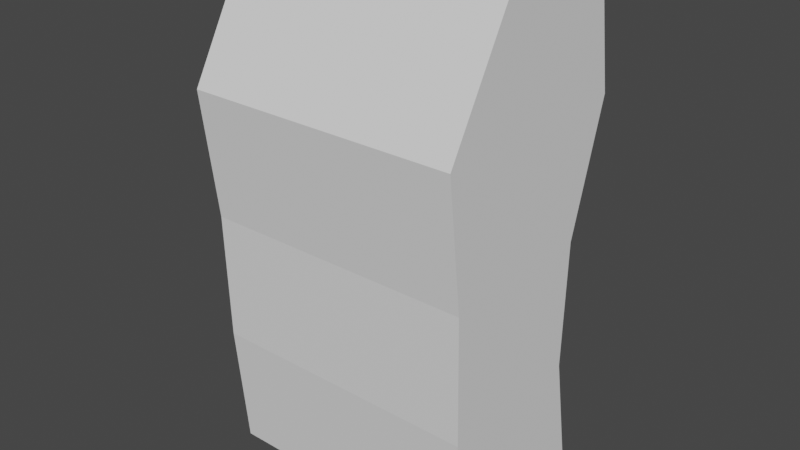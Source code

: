 # Source: Model.blend  (saved by Blender 2.80.75; exported with 4.5.12 LTS)
import bpy
from mathutils import Matrix  # noqa: F401  (used for matrix-valued properties, if any)

bpy.ops.wm.read_factory_settings(use_empty=True)
scene = bpy.context.scene
scene.name = 'Scene'

# ---- collections
col_collection = bpy.data.collections.new('Collection'); scene.collection.children.link(col_collection)

# ---- world
world_world = bpy.data.worlds.new('World'); scene.world = world_world
world_world.use_nodes = True; world_world.node_tree.nodes.clear()
_N = world_world.node_tree.nodes; _L = world_world.node_tree.links
n0 = _N.new('ShaderNodeOutputWorld'); n0.name = 'World Output'; n0.location = (300, 300)
n1 = _N.new('ShaderNodeBackground'); n1.name = 'Background'; n1.location = (10, 300)
n1.inputs[0].default_value = (0.05088, 0.05088, 0.05088, 1.0)
_L.new(n1.outputs[0], n0.inputs[0])
n0.is_active_output = True
world_world.color = (0.05088, 0.05088, 0.05088)
world_world.use_sun_shadow = False
world_world.sun_shadow_jitter_overblur = 0.0

# ---- meshes
me_cube_001 = bpy.data.meshes.new('Cube.001')
me_cube_001.from_pydata([(0.4, -0.22, 0.0), (0.4, -0.0975, 1.5), (0.4, 0.265, 0.0), (0.4, 0.2547, 1.5), (0.0, 0.265, 0.0), (0.0, 0.2547, 1.5), (0.0, -0.22, 0.0), (0.0, -0.0975, 1.5), (0.4, 0.32, 1.125), (0.4, 0.21, 0.75), (0.4, 0.2, 0.375), (0.4, -0.31, 1.125), (0.4, -0.265, 0.75), (0.4, -0.255, 0.375), (0.0, -0.31, 1.125), (0.0, -0.265, 0.75), (0.0, -0.255, 0.375), (0.0, 0.32, 1.125), (0.0, 0.21, 0.75), (0.0, 0.2, 0.375)], [], [(17, 5, 3, 8), (8, 3, 1, 11), (4, 2, 0, 6), (3, 5, 7, 1), (11, 1, 7, 14), (0, 13, 16, 6), (13, 12, 15, 16), (12, 11, 14, 15), (2, 10, 13, 0), (10, 9, 12, 13), (9, 8, 11, 12), (4, 19, 10, 2), (19, 18, 9, 10), (18, 17, 8, 9)])
_uv = me_cube_001.uv_layers.new(name='UVMap')
_uv.uv.foreach_set('vector', [0.5625, 0.375, 0.625, 0.375, 0.625, 0.5, 0.5625, 0.5, 0.5625, 0.5, 0.625, 0.5, 0.625, 0.75, 0.5625, 0.75, 0.25, 0.5, 0.375, 0.5, 0.375, 0.75, 0.25, 0.75, 0.625, 0.5, 0.75, 0.5, 0.75, 0.75, 0.625, 0.75, 0.5625, 0.75, 0.625, 0.75, 0.625, 0.875, 0.5625, 0.875, 0.375, 0.75, 0.4375, 0.75, 0.4375, 0.875, 0.375, 0.875, 0.4375, 0.75, 0.5, 0.75, 0.5, 0.875, 0.4375, 0.875, 0.5, 0.75, 0.5625, 0.75, 0.5625, 0.875, 0.5, 0.875, 0.375, 0.5, 0.4375, 0.5, 0.4375, 0.75, 0.375, 0.75, 0.4375, 0.5, 0.5, 0.5, 0.5, 0.75, 0.4375, 0.75, 0.5, 0.5, 0.5625, 0.5, 0.5625, 0.75, 0.5, 0.75, 0.375, 0.375, 0.4375, 0.375, 0.4375, 0.5, 0.375, 0.5, 0.4375, 0.375, 0.5, 0.375, 0.5, 0.5, 0.4375, 0.5, 0.5, 0.375, 0.5625, 0.375, 0.5625, 0.5, 0.5, 0.5])
me_cube_001.use_remesh_preserve_volume = False
me_cube_001.use_remesh_preserve_attributes = False
me_cube_001.use_mirror_vertex_groups = False
me_cube_001.update()

# ---- objects
ob_front_image = bpy.data.objects.new('Front_Image', None)
ob_side_image = bpy.data.objects.new('Side_Image', None)
ob_player_model = bpy.data.objects.new('Player_Model', me_cube_001)

# ---- transforms, parenting, visibility, modifiers, constraints
ob_front_image.location = (0.0, 0.0, 0.0)
ob_front_image.rotation_euler = (1.571, -0.0, -0.0)
ob_front_image.empty_display_type = 'IMAGE'
ob_front_image.empty_display_size = 5.0
ob_front_image.empty_image_depth = 'BACK'
ob_front_image.show_empty_image_perspective = False
ob_front_image.empty_image_side = 'FRONT'
ob_front_image.lineart.crease_threshold = 0.0
ob_side_image.location = (0.0, 0.0, 0.0)
ob_side_image.rotation_euler = (1.571, -0.0, 1.571)
ob_side_image.empty_display_type = 'IMAGE'
ob_side_image.empty_display_size = 5.0
ob_side_image.empty_image_depth = 'BACK'
ob_side_image.show_empty_image_perspective = False
ob_side_image.empty_image_side = 'FRONT'
ob_side_image.lineart.crease_threshold = 0.0
ob_player_model.location = (0.0, 0.0, 0.0)
ob_player_model.lineart.crease_threshold = 0.0
_m = ob_player_model.modifiers.new('Mirror', 'MIRROR')
_m.use_clip = True

# ---- collection membership
col_collection.objects.link(ob_front_image)
col_collection.objects.link(ob_side_image)
col_collection.objects.link(ob_player_model)

# ---- scene / render settings (as saved in the file)
scene.frame_start = 1; scene.frame_end = 250; scene.frame_set(1)
scene.render.engine = 'BLENDER_EEVEE_NEXT'
scene.cycles.use_denoising = False
scene.cycles.samples = 128
scene.cycles.sampling_pattern = 'TABULATED_SOBOL'
scene.cycles.use_adaptive_sampling = False
scene.cycles.use_light_tree = False
scene.view_settings.view_transform = 'Filmic'
bpy.context.view_layer.update()

# ---- added for rendering (the .blend has no active camera and no usable light): camera, sun
cam_auto = bpy.data.cameras.new('AutoCamera')
cam_auto.lens = 50.0
cam_auto.sensor_width = 36.0
cam_auto.clip_end = 1000.0
ob_auto_camera = bpy.data.objects.new('AutoCamera', cam_auto)
scene.collection.objects.link(ob_auto_camera)
ob_auto_camera.location = (1.67741, -2.0079, 2.09193)
ob_auto_camera.rotation_euler = (1.09748, -7.21219e-08, 0.694738)
scene.camera = ob_auto_camera
light_auto_sun = bpy.data.lights.new('AutoSun', 'SUN')
light_auto_sun.energy = 3.0
light_auto_sun.angle = 0.0523599
ob_auto_sun = bpy.data.objects.new('AutoSun', light_auto_sun)
scene.collection.objects.link(ob_auto_sun)
ob_auto_sun.rotation_euler = (0.872665, 0.174533, 0.523599)
bpy.context.view_layer.update()
